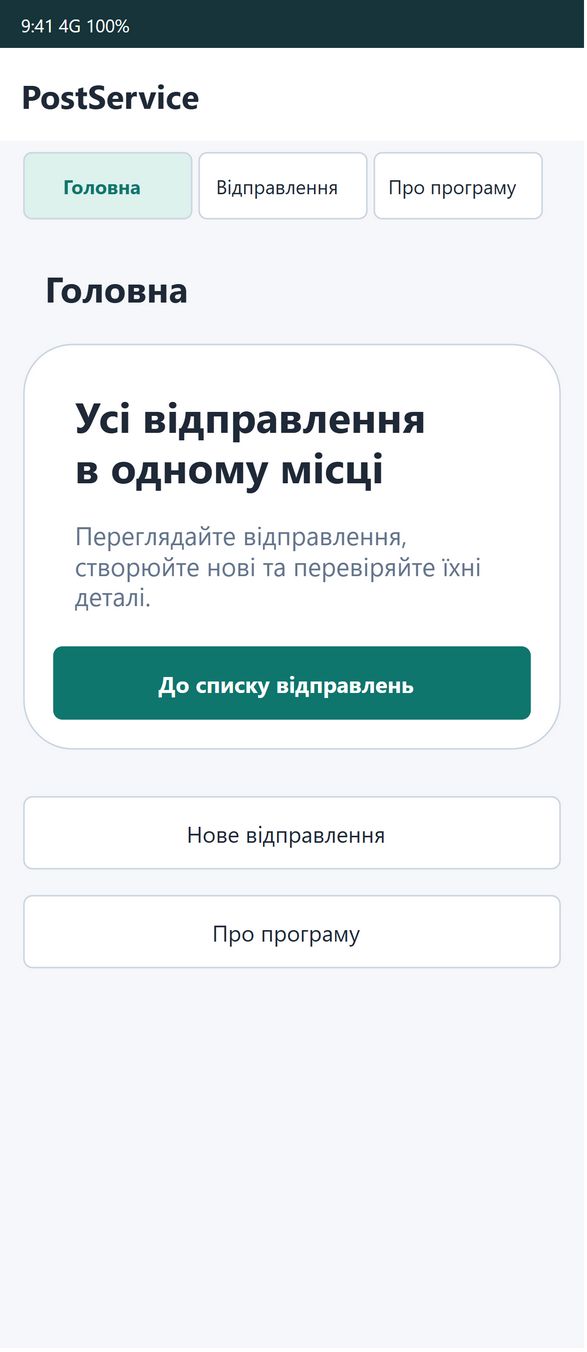

The diagram above was exported from draw.io. Its source (the exported page's mxGraphModel, read from the mxfile embedded in the PNG):
<mxGraphModel dx="390" dy="900" grid="0" gridSize="10" guides="1" tooltips="1" connect="1" arrows="1" fold="1" page="1" pageScale="1" pageWidth="390" pageHeight="900" math="0" shadow="0" background="#FFFFFF">
  <root>
    <mxCell id="0" />
    <mxCell id="1" parent="0" />
    <mxCell id="mobile-home-c2" value="" vertex="1" parent="1" style="rounded=0;arcSize=12;whiteSpace=wrap;html=0;fillColor=#F5F7FA;strokeColor=none;fontFamily=Segoe UI;fontSize=16;fontColor=#1F2937;fontStyle=0;align=left;verticalAlign=middle;spacingLeft=12;spacingRight=8;spacingTop=2;spacingBottom=2;">
      <mxGeometry x="0" y="0" width="390" height="900" as="geometry" />
    </mxCell>
    <mxCell id="mobile-home-c3" value="9:41                         4G     100%" vertex="1" parent="1" style="rounded=0;arcSize=12;whiteSpace=wrap;html=0;fillColor=#17343B;strokeColor=none;fontFamily=Segoe UI;fontSize=12;fontColor=#FFFFFF;fontStyle=0;align=left;verticalAlign=middle;spacingLeft=12;spacingRight=8;spacingTop=2;spacingBottom=2;">
      <mxGeometry x="0" y="0" width="390" height="32" as="geometry" />
    </mxCell>
    <object id="mobile-home-c4" label="PostService" link="data:page/id,mobile-home">
      <mxCell vertex="1" parent="1" style="rounded=0;arcSize=12;whiteSpace=wrap;html=0;fillColor=#FFFFFF;strokeColor=none;fontFamily=Segoe UI;fontSize=22;fontColor=#1F2937;fontStyle=1;align=left;verticalAlign=middle;spacingLeft=12;spacingRight=8;spacingTop=2;spacingBottom=2;">
        <mxGeometry x="0" y="32" width="390" height="62" as="geometry" />
      </mxCell>
    </object>
    <object id="mobile-home-c5" label="Головна" link="data:page/id,mobile-home">
      <mxCell vertex="1" parent="1" style="rounded=1;arcSize=12;whiteSpace=wrap;html=0;fillColor=#DDF2ED;strokeColor=#CBD5E1;fontFamily=Segoe UI;fontSize=13;fontColor=#0F766E;fontStyle=1;align=center;verticalAlign=middle;spacingLeft=0;spacingRight=8;spacingTop=2;spacingBottom=2;">
        <mxGeometry x="16" y="102" width="112" height="44" as="geometry" />
      </mxCell>
    </object>
    <object id="mobile-home-c6" label="Відправлення" link="data:page/id,mobile-list">
      <mxCell vertex="1" parent="1" style="rounded=1;arcSize=12;whiteSpace=wrap;html=0;fillColor=#FFFFFF;strokeColor=#CBD5E1;fontFamily=Segoe UI;fontSize=13;fontColor=#1F2937;fontStyle=0;align=center;verticalAlign=middle;spacingLeft=0;spacingRight=8;spacingTop=2;spacingBottom=2;">
        <mxGeometry x="133" y="102" width="112" height="44" as="geometry" />
      </mxCell>
    </object>
    <object id="mobile-home-c7" label="Про програму" link="data:page/id,mobile-about">
      <mxCell vertex="1" parent="1" style="rounded=1;arcSize=12;whiteSpace=wrap;html=0;fillColor=#FFFFFF;strokeColor=#CBD5E1;fontFamily=Segoe UI;fontSize=13;fontColor=#1F2937;fontStyle=0;align=center;verticalAlign=middle;spacingLeft=0;spacingRight=8;spacingTop=2;spacingBottom=2;">
        <mxGeometry x="250" y="102" width="112" height="44" as="geometry" />
      </mxCell>
    </object>
    <mxCell id="mobile-home-c8" value="Головна" vertex="1" parent="1" style="rounded=0;arcSize=12;whiteSpace=wrap;html=0;fillColor=none;strokeColor=none;fontFamily=Segoe UI;fontSize=24;fontColor=#1F2937;fontStyle=1;align=left;verticalAlign=middle;spacingLeft=12;spacingRight=8;spacingTop=2;spacingBottom=2;">
      <mxGeometry x="16" y="170" width="358" height="44" as="geometry" />
    </mxCell>
    <mxCell id="mobile-home-c9" value="" vertex="1" parent="1" style="rounded=1;arcSize=12;whiteSpace=wrap;html=0;fillColor=#FFFFFF;strokeColor=#CBD5E1;fontFamily=Segoe UI;fontSize=16;fontColor=#1F2937;fontStyle=0;align=left;verticalAlign=middle;spacingLeft=12;spacingRight=8;spacingTop=2;spacingBottom=2;">
      <mxGeometry x="16" y="230" width="358" height="270" as="geometry" />
    </mxCell>
    <mxCell id="mobile-home-c10" value="Усі відправлення&#10;в одному місці" vertex="1" parent="1" style="rounded=0;arcSize=12;whiteSpace=wrap;html=0;fillColor=none;strokeColor=none;fontFamily=Segoe UI;fontSize=28;fontColor=#1F2937;fontStyle=1;align=left;verticalAlign=middle;spacingLeft=12;spacingRight=8;spacingTop=2;spacingBottom=2;">
      <mxGeometry x="36" y="254" width="318" height="80" as="geometry" />
    </mxCell>
    <mxCell id="mobile-home-c11" value="Переглядайте відправлення, створюйте нові та перевіряйте їхні деталі." vertex="1" parent="1" style="rounded=0;arcSize=12;whiteSpace=wrap;html=0;fillColor=none;strokeColor=none;fontFamily=Segoe UI;fontSize=17;fontColor=#64748B;fontStyle=0;align=left;verticalAlign=middle;spacingLeft=12;spacingRight=8;spacingTop=2;spacingBottom=2;">
      <mxGeometry x="36" y="342" width="318" height="70" as="geometry" />
    </mxCell>
    <object id="mobile-home-c12" label="До списку відправлень" link="data:page/id,mobile-list">
      <mxCell vertex="1" parent="1" style="rounded=1;arcSize=12;whiteSpace=wrap;html=0;fillColor=#0F766E;strokeColor=#0F766E;fontFamily=Segoe UI;fontSize=15;fontColor=#FFFFFF;fontStyle=1;align=center;verticalAlign=middle;spacingLeft=0;spacingRight=8;spacingTop=2;spacingBottom=2;">
        <mxGeometry x="36" y="432" width="318" height="48" as="geometry" />
      </mxCell>
    </object>
    <object id="mobile-home-c13" label="Нове відправлення" link="data:page/id,mobile-new">
      <mxCell vertex="1" parent="1" style="rounded=1;arcSize=12;whiteSpace=wrap;html=0;fillColor=#FFFFFF;strokeColor=#CBD5E1;fontFamily=Segoe UI;fontSize=15;fontColor=#1F2937;fontStyle=0;align=center;verticalAlign=middle;spacingLeft=0;spacingRight=8;spacingTop=2;spacingBottom=2;">
        <mxGeometry x="16" y="532" width="358" height="48" as="geometry" />
      </mxCell>
    </object>
    <object id="mobile-home-c14" label="Про програму" link="data:page/id,mobile-about">
      <mxCell vertex="1" parent="1" style="rounded=1;arcSize=12;whiteSpace=wrap;html=0;fillColor=#FFFFFF;strokeColor=#CBD5E1;fontFamily=Segoe UI;fontSize=15;fontColor=#1F2937;fontStyle=0;align=center;verticalAlign=middle;spacingLeft=0;spacingRight=8;spacingTop=2;spacingBottom=2;">
        <mxGeometry x="16" y="598" width="358" height="48" as="geometry" />
      </mxCell>
    </object>
  </root>
</mxGraphModel>